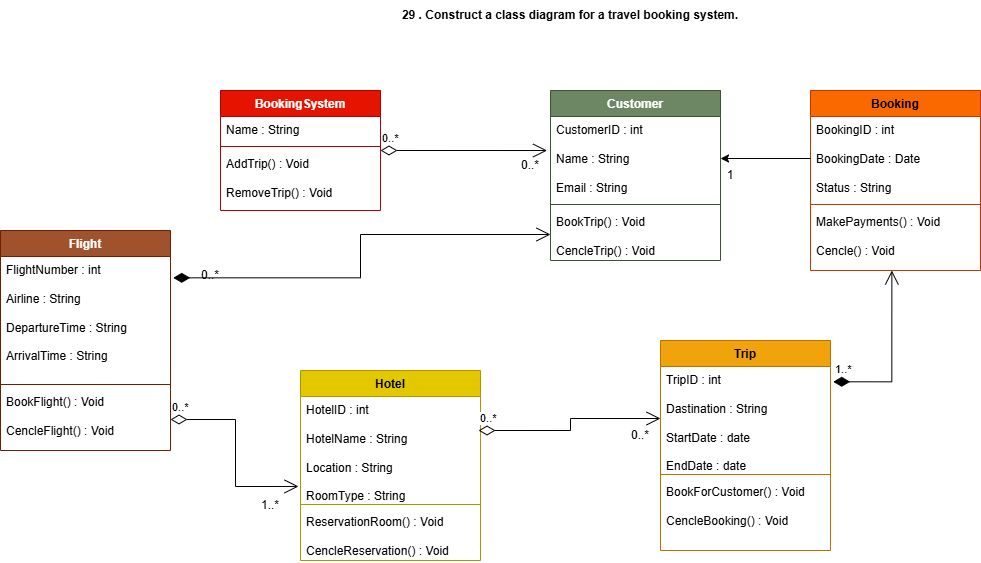

The diagram above was exported from draw.io. Its source (the exported page's mxGraphModel, read from the mxfile embedded in the PNG):
<mxGraphModel dx="2160" dy="708" grid="1" gridSize="10" guides="1" tooltips="1" connect="1" arrows="1" fold="1" page="1" pageScale="1" pageWidth="850" pageHeight="1100" math="0" shadow="0">
  <root>
    <mxCell id="0" />
    <mxCell id="1" parent="0" />
    <mxCell id="XMZP1dHHUhkJw2T42agS-1" parent="1" style="text;html=1;whiteSpace=wrap;strokeColor=none;fillColor=none;align=center;verticalAlign=middle;rounded=0;" value="&lt;b&gt;29 .&amp;nbsp;Construct a class diagram for a travel booking system.&lt;/b&gt;" vertex="1">
      <mxGeometry height="30" width="360" x="210" y="10" as="geometry" />
    </mxCell>
    <mxCell id="XMZP1dHHUhkJw2T42agS-2" parent="1" style="swimlane;fontStyle=1;align=center;verticalAlign=top;childLayout=stackLayout;horizontal=1;startSize=26;horizontalStack=0;resizeParent=1;resizeParentMax=0;resizeLast=0;collapsible=1;marginBottom=0;whiteSpace=wrap;html=1;fillColor=#e51400;fontColor=#ffffff;strokeColor=#B20000;" value="BookingSystem" vertex="1">
      <mxGeometry height="120" width="160" x="40" y="100" as="geometry" />
    </mxCell>
    <mxCell id="XMZP1dHHUhkJw2T42agS-3" parent="XMZP1dHHUhkJw2T42agS-2" style="text;strokeColor=none;fillColor=none;align=left;verticalAlign=top;spacingLeft=4;spacingRight=4;overflow=hidden;rotatable=0;points=[[0,0.5],[1,0.5]];portConstraint=eastwest;whiteSpace=wrap;html=1;" value="Name : String" vertex="1">
      <mxGeometry height="26" width="160" y="26" as="geometry" />
    </mxCell>
    <mxCell id="XMZP1dHHUhkJw2T42agS-4" parent="XMZP1dHHUhkJw2T42agS-2" style="line;strokeWidth=1;fillColor=none;align=left;verticalAlign=middle;spacingTop=-1;spacingLeft=3;spacingRight=3;rotatable=0;labelPosition=right;points=[];portConstraint=eastwest;strokeColor=inherit;" value="" vertex="1">
      <mxGeometry height="8" width="160" y="52" as="geometry" />
    </mxCell>
    <mxCell id="XMZP1dHHUhkJw2T42agS-5" parent="XMZP1dHHUhkJw2T42agS-2" style="text;strokeColor=none;fillColor=none;align=left;verticalAlign=top;spacingLeft=4;spacingRight=4;overflow=hidden;rotatable=0;points=[[0,0.5],[1,0.5]];portConstraint=eastwest;whiteSpace=wrap;html=1;" value="AddTrip() : Void&lt;div&gt;&lt;br&gt;&lt;/div&gt;&lt;div&gt;RemoveTrip() : Void&lt;/div&gt;" vertex="1">
      <mxGeometry height="60" width="160" y="60" as="geometry" />
    </mxCell>
    <mxCell id="XMZP1dHHUhkJw2T42agS-6" parent="1" style="swimlane;fontStyle=1;align=center;verticalAlign=top;childLayout=stackLayout;horizontal=1;startSize=26;horizontalStack=0;resizeParent=1;resizeParentMax=0;resizeLast=0;collapsible=1;marginBottom=0;whiteSpace=wrap;html=1;fillColor=#6d8764;fontColor=#ffffff;strokeColor=#3A5431;" value="Customer" vertex="1">
      <mxGeometry height="170" width="170" x="370" y="100" as="geometry" />
    </mxCell>
    <mxCell id="XMZP1dHHUhkJw2T42agS-7" parent="XMZP1dHHUhkJw2T42agS-6" style="text;strokeColor=none;fillColor=none;align=left;verticalAlign=top;spacingLeft=4;spacingRight=4;overflow=hidden;rotatable=0;points=[[0,0.5],[1,0.5]];portConstraint=eastwest;whiteSpace=wrap;html=1;" value="CustomerID : int&lt;div&gt;&lt;br&gt;&lt;/div&gt;&lt;div&gt;Name : String&lt;/div&gt;&lt;div&gt;&lt;br&gt;&lt;/div&gt;&lt;div&gt;Email : String&lt;/div&gt;" vertex="1">
      <mxGeometry height="84" width="170" y="26" as="geometry" />
    </mxCell>
    <mxCell id="XMZP1dHHUhkJw2T42agS-8" parent="XMZP1dHHUhkJw2T42agS-6" style="line;strokeWidth=1;fillColor=none;align=left;verticalAlign=middle;spacingTop=-1;spacingLeft=3;spacingRight=3;rotatable=0;labelPosition=right;points=[];portConstraint=eastwest;strokeColor=inherit;" value="" vertex="1">
      <mxGeometry height="8" width="170" y="110" as="geometry" />
    </mxCell>
    <mxCell id="XMZP1dHHUhkJw2T42agS-9" parent="XMZP1dHHUhkJw2T42agS-6" style="text;strokeColor=none;fillColor=none;align=left;verticalAlign=top;spacingLeft=4;spacingRight=4;overflow=hidden;rotatable=0;points=[[0,0.5],[1,0.5]];portConstraint=eastwest;whiteSpace=wrap;html=1;" value="BookTrip() : Void&amp;nbsp;&lt;div&gt;&lt;br&gt;&lt;/div&gt;&lt;div&gt;CencleTrip() : Void&lt;/div&gt;" vertex="1">
      <mxGeometry height="52" width="170" y="118" as="geometry" />
    </mxCell>
    <mxCell id="XMZP1dHHUhkJw2T42agS-10" edge="1" parent="1" style="endArrow=open;html=1;endSize=12;startArrow=diamondThin;startSize=14;startFill=0;edgeStyle=orthogonalEdgeStyle;align=left;verticalAlign=bottom;rounded=0;entryX=-0.02;entryY=0.405;entryDx=0;entryDy=0;entryPerimeter=0;" target="XMZP1dHHUhkJw2T42agS-7" value="0..*">
      <mxGeometry relative="1" x="-1" y="3" as="geometry">
        <mxPoint x="200" y="160" as="sourcePoint" />
        <mxPoint x="360" y="160" as="targetPoint" />
      </mxGeometry>
    </mxCell>
    <mxCell id="XMZP1dHHUhkJw2T42agS-11" parent="1" style="text;html=1;whiteSpace=wrap;strokeColor=none;fillColor=none;align=center;verticalAlign=middle;rounded=0;" value="0..*" vertex="1">
      <mxGeometry height="30" width="60" x="320" y="160" as="geometry" />
    </mxCell>
    <mxCell id="XMZP1dHHUhkJw2T42agS-12" parent="1" style="swimlane;fontStyle=1;align=center;verticalAlign=top;childLayout=stackLayout;horizontal=1;startSize=26;horizontalStack=0;resizeParent=1;resizeParentMax=0;resizeLast=0;collapsible=1;marginBottom=0;whiteSpace=wrap;html=1;fillColor=#fa6800;fontColor=#000000;strokeColor=#C73500;" value="Booking" vertex="1">
      <mxGeometry height="180" width="170" x="630" y="100" as="geometry" />
    </mxCell>
    <mxCell id="XMZP1dHHUhkJw2T42agS-13" parent="XMZP1dHHUhkJw2T42agS-12" style="text;strokeColor=none;fillColor=none;align=left;verticalAlign=top;spacingLeft=4;spacingRight=4;overflow=hidden;rotatable=0;points=[[0,0.5],[1,0.5]];portConstraint=eastwest;whiteSpace=wrap;html=1;" value="BookingID : int&lt;div&gt;&lt;br&gt;&lt;/div&gt;&lt;div&gt;BookingDate : Date&lt;/div&gt;&lt;div&gt;&lt;br&gt;&lt;/div&gt;&lt;div&gt;Status : String&lt;/div&gt;" vertex="1">
      <mxGeometry height="84" width="170" y="26" as="geometry" />
    </mxCell>
    <mxCell id="XMZP1dHHUhkJw2T42agS-14" parent="XMZP1dHHUhkJw2T42agS-12" style="line;strokeWidth=1;fillColor=none;align=left;verticalAlign=middle;spacingTop=-1;spacingLeft=3;spacingRight=3;rotatable=0;labelPosition=right;points=[];portConstraint=eastwest;strokeColor=inherit;" value="" vertex="1">
      <mxGeometry height="8" width="170" y="110" as="geometry" />
    </mxCell>
    <mxCell id="XMZP1dHHUhkJw2T42agS-15" parent="XMZP1dHHUhkJw2T42agS-12" style="text;strokeColor=none;fillColor=none;align=left;verticalAlign=top;spacingLeft=4;spacingRight=4;overflow=hidden;rotatable=0;points=[[0,0.5],[1,0.5]];portConstraint=eastwest;whiteSpace=wrap;html=1;" value="MakePayments() : Void&lt;div&gt;&lt;br&gt;&lt;/div&gt;&lt;div&gt;Cencle() : Void&lt;/div&gt;" vertex="1">
      <mxGeometry height="62" width="170" y="118" as="geometry" />
    </mxCell>
    <mxCell id="XMZP1dHHUhkJw2T42agS-16" edge="1" parent="1" source="XMZP1dHHUhkJw2T42agS-13" style="endArrow=classic;html=1;rounded=0;entryX=1;entryY=0.5;entryDx=0;entryDy=0;exitX=0;exitY=0.5;exitDx=0;exitDy=0;" target="XMZP1dHHUhkJw2T42agS-7" value="">
      <mxGeometry height="50" relative="1" width="50" as="geometry">
        <mxPoint x="570" y="230" as="sourcePoint" />
        <mxPoint x="620" y="180" as="targetPoint" />
      </mxGeometry>
    </mxCell>
    <mxCell id="XMZP1dHHUhkJw2T42agS-17" parent="1" style="text;html=1;whiteSpace=wrap;strokeColor=none;fillColor=none;align=center;verticalAlign=middle;rounded=0;" value="1" vertex="1">
      <mxGeometry height="30" width="60" x="520" y="170" as="geometry" />
    </mxCell>
    <mxCell id="XMZP1dHHUhkJw2T42agS-18" parent="1" style="swimlane;fontStyle=1;align=center;verticalAlign=top;childLayout=stackLayout;horizontal=1;startSize=26;horizontalStack=0;resizeParent=1;resizeParentMax=0;resizeLast=0;collapsible=1;marginBottom=0;whiteSpace=wrap;html=1;fillColor=#f0a30a;fontColor=#000000;strokeColor=#BD7000;" value="Trip" vertex="1">
      <mxGeometry height="210" width="170" x="480" y="350" as="geometry" />
    </mxCell>
    <mxCell id="XMZP1dHHUhkJw2T42agS-19" parent="XMZP1dHHUhkJw2T42agS-18" style="text;strokeColor=none;fillColor=none;align=left;verticalAlign=top;spacingLeft=4;spacingRight=4;overflow=hidden;rotatable=0;points=[[0,0.5],[1,0.5]];portConstraint=eastwest;whiteSpace=wrap;html=1;" value="TripID : int&lt;div&gt;&lt;br&gt;&lt;/div&gt;&lt;div&gt;Dastination : String&lt;/div&gt;&lt;div&gt;&lt;br&gt;&lt;/div&gt;&lt;div&gt;StartDate : date&lt;/div&gt;&lt;div&gt;&lt;br&gt;&lt;/div&gt;&lt;div&gt;EndDate : date&lt;/div&gt;" vertex="1">
      <mxGeometry height="104" width="170" y="26" as="geometry" />
    </mxCell>
    <mxCell id="XMZP1dHHUhkJw2T42agS-20" parent="XMZP1dHHUhkJw2T42agS-18" style="line;strokeWidth=1;fillColor=none;align=left;verticalAlign=middle;spacingTop=-1;spacingLeft=3;spacingRight=3;rotatable=0;labelPosition=right;points=[];portConstraint=eastwest;strokeColor=inherit;" value="" vertex="1">
      <mxGeometry height="8" width="170" y="130" as="geometry" />
    </mxCell>
    <mxCell id="XMZP1dHHUhkJw2T42agS-21" parent="XMZP1dHHUhkJw2T42agS-18" style="text;strokeColor=none;fillColor=none;align=left;verticalAlign=top;spacingLeft=4;spacingRight=4;overflow=hidden;rotatable=0;points=[[0,0.5],[1,0.5]];portConstraint=eastwest;whiteSpace=wrap;html=1;" value="BookForCustomer() : Void&lt;div&gt;&lt;br&gt;&lt;/div&gt;&lt;div&gt;CencleBooking() : Void&lt;/div&gt;" vertex="1">
      <mxGeometry height="72" width="170" y="138" as="geometry" />
    </mxCell>
    <mxCell id="XMZP1dHHUhkJw2T42agS-22" edge="1" parent="1" source="XMZP1dHHUhkJw2T42agS-19" style="endArrow=open;html=1;endSize=12;startArrow=diamondThin;startSize=14;startFill=1;edgeStyle=orthogonalEdgeStyle;align=left;verticalAlign=bottom;rounded=0;entryX=0.008;entryY=0.28;entryDx=0;entryDy=0;entryPerimeter=0;exitX=1.016;exitY=0.147;exitDx=0;exitDy=0;exitPerimeter=0;" value="1..*">
      <mxGeometry relative="1" x="-1" y="3" as="geometry">
        <mxPoint x="620" y="424.64" as="sourcePoint" />
        <mxPoint x="711.3599999999999" y="280" as="targetPoint" />
      </mxGeometry>
    </mxCell>
    <mxCell id="XMZP1dHHUhkJw2T42agS-23" parent="1" style="swimlane;fontStyle=1;align=center;verticalAlign=top;childLayout=stackLayout;horizontal=1;startSize=26;horizontalStack=0;resizeParent=1;resizeParentMax=0;resizeLast=0;collapsible=1;marginBottom=0;whiteSpace=wrap;html=1;fillColor=#e3c800;fontColor=#000000;strokeColor=#B09500;" value="Hotel" vertex="1">
      <mxGeometry height="190" width="180" x="120" y="380" as="geometry" />
    </mxCell>
    <mxCell id="XMZP1dHHUhkJw2T42agS-24" parent="XMZP1dHHUhkJw2T42agS-23" style="text;strokeColor=none;fillColor=none;align=left;verticalAlign=top;spacingLeft=4;spacingRight=4;overflow=hidden;rotatable=0;points=[[0,0.5],[1,0.5]];portConstraint=eastwest;whiteSpace=wrap;html=1;" value="HotelID : int&lt;div&gt;&lt;br&gt;&lt;/div&gt;&lt;div&gt;HotelName : String&lt;/div&gt;&lt;div&gt;&lt;br&gt;&lt;/div&gt;&lt;div&gt;Location : String&lt;/div&gt;&lt;div&gt;&lt;br&gt;&lt;/div&gt;&lt;div&gt;RoomType : String&lt;/div&gt;" vertex="1">
      <mxGeometry height="104" width="180" y="26" as="geometry" />
    </mxCell>
    <mxCell id="XMZP1dHHUhkJw2T42agS-25" parent="XMZP1dHHUhkJw2T42agS-23" style="line;strokeWidth=1;fillColor=none;align=left;verticalAlign=middle;spacingTop=-1;spacingLeft=3;spacingRight=3;rotatable=0;labelPosition=right;points=[];portConstraint=eastwest;strokeColor=inherit;" value="" vertex="1">
      <mxGeometry height="8" width="180" y="130" as="geometry" />
    </mxCell>
    <mxCell id="XMZP1dHHUhkJw2T42agS-26" parent="XMZP1dHHUhkJw2T42agS-23" style="text;strokeColor=none;fillColor=none;align=left;verticalAlign=top;spacingLeft=4;spacingRight=4;overflow=hidden;rotatable=0;points=[[0,0.5],[1,0.5]];portConstraint=eastwest;whiteSpace=wrap;html=1;" value="ReservationRoom() : Void&lt;div&gt;&lt;br&gt;&lt;/div&gt;&lt;div&gt;CencleReservation() : Void&lt;/div&gt;" vertex="1">
      <mxGeometry height="52" width="180" y="138" as="geometry" />
    </mxCell>
    <mxCell id="XMZP1dHHUhkJw2T42agS-27" edge="1" parent="1" source="XMZP1dHHUhkJw2T42agS-24" style="endArrow=open;html=1;endSize=12;startArrow=diamondThin;startSize=14;startFill=0;edgeStyle=orthogonalEdgeStyle;align=left;verticalAlign=bottom;rounded=0;entryX=0;entryY=0.5;entryDx=0;entryDy=0;exitX=0.989;exitY=0.327;exitDx=0;exitDy=0;exitPerimeter=0;" target="XMZP1dHHUhkJw2T42agS-19" value="0..*">
      <mxGeometry relative="1" x="-1" y="3" as="geometry">
        <mxPoint x="310" y="430" as="sourcePoint" />
        <mxPoint x="470" y="430" as="targetPoint" />
      </mxGeometry>
    </mxCell>
    <mxCell id="XMZP1dHHUhkJw2T42agS-28" parent="1" style="text;html=1;whiteSpace=wrap;strokeColor=none;fillColor=none;align=center;verticalAlign=middle;rounded=0;" value="0..*" vertex="1">
      <mxGeometry height="30" width="60" x="430" y="430" as="geometry" />
    </mxCell>
    <mxCell id="XMZP1dHHUhkJw2T42agS-29" parent="1" style="swimlane;fontStyle=1;align=center;verticalAlign=top;childLayout=stackLayout;horizontal=1;startSize=26;horizontalStack=0;resizeParent=1;resizeParentMax=0;resizeLast=0;collapsible=1;marginBottom=0;whiteSpace=wrap;html=1;fillColor=#a0522d;fontColor=#ffffff;strokeColor=#6D1F00;" value="Flight" vertex="1">
      <mxGeometry height="220" width="170" x="-180" y="240" as="geometry" />
    </mxCell>
    <mxCell id="XMZP1dHHUhkJw2T42agS-30" parent="XMZP1dHHUhkJw2T42agS-29" style="text;strokeColor=none;fillColor=none;align=left;verticalAlign=top;spacingLeft=4;spacingRight=4;overflow=hidden;rotatable=0;points=[[0,0.5],[1,0.5]];portConstraint=eastwest;whiteSpace=wrap;html=1;" value="FlightNumber : int&lt;div&gt;&lt;br&gt;&lt;/div&gt;&lt;div&gt;Airline : String&lt;/div&gt;&lt;div&gt;&lt;br&gt;&lt;/div&gt;&lt;div&gt;DepartureTime : String&lt;/div&gt;&lt;div&gt;&lt;br&gt;&lt;/div&gt;&lt;div&gt;ArrivalTime : String&lt;/div&gt;" vertex="1">
      <mxGeometry height="124" width="170" y="26" as="geometry" />
    </mxCell>
    <mxCell id="XMZP1dHHUhkJw2T42agS-31" parent="XMZP1dHHUhkJw2T42agS-29" style="line;strokeWidth=1;fillColor=none;align=left;verticalAlign=middle;spacingTop=-1;spacingLeft=3;spacingRight=3;rotatable=0;labelPosition=right;points=[];portConstraint=eastwest;strokeColor=inherit;" value="" vertex="1">
      <mxGeometry height="8" width="170" y="150" as="geometry" />
    </mxCell>
    <mxCell id="XMZP1dHHUhkJw2T42agS-32" parent="XMZP1dHHUhkJw2T42agS-29" style="text;strokeColor=none;fillColor=none;align=left;verticalAlign=top;spacingLeft=4;spacingRight=4;overflow=hidden;rotatable=0;points=[[0,0.5],[1,0.5]];portConstraint=eastwest;whiteSpace=wrap;html=1;" value="BookFlight() : Void&lt;div&gt;&lt;br&gt;&lt;/div&gt;&lt;div&gt;CencleFlight() : Void&lt;/div&gt;" vertex="1">
      <mxGeometry height="62" width="170" y="158" as="geometry" />
    </mxCell>
    <mxCell id="XMZP1dHHUhkJw2T42agS-37" edge="1" parent="1" source="XMZP1dHHUhkJw2T42agS-30" style="endArrow=open;html=1;endSize=12;startArrow=diamondThin;startSize=14;startFill=1;edgeStyle=orthogonalEdgeStyle;align=left;verticalAlign=bottom;rounded=0;entryX=0;entryY=0.5;entryDx=0;entryDy=0;exitX=1.016;exitY=0.172;exitDx=0;exitDy=0;exitPerimeter=0;" target="XMZP1dHHUhkJw2T42agS-9" value="">
      <mxGeometry relative="1" x="-1" y="20" as="geometry">
        <mxPoint as="offset" />
        <mxPoint x="70" y="280" as="sourcePoint" />
        <mxPoint x="230" y="280" as="targetPoint" />
      </mxGeometry>
    </mxCell>
    <mxCell id="XMZP1dHHUhkJw2T42agS-38" parent="1" style="text;html=1;whiteSpace=wrap;strokeColor=none;fillColor=none;align=center;verticalAlign=middle;rounded=0;" value="0..*" vertex="1">
      <mxGeometry height="30" width="60" y="270" as="geometry" />
    </mxCell>
    <mxCell id="XMZP1dHHUhkJw2T42agS-40" edge="1" parent="1" source="XMZP1dHHUhkJw2T42agS-32" style="endArrow=open;html=1;endSize=12;startArrow=diamondThin;startSize=14;startFill=0;edgeStyle=orthogonalEdgeStyle;align=left;verticalAlign=bottom;rounded=0;entryX=-0.011;entryY=0.865;entryDx=0;entryDy=0;entryPerimeter=0;" target="XMZP1dHHUhkJw2T42agS-24" value="0..*">
      <mxGeometry relative="1" x="-1" y="3" as="geometry">
        <mxPoint x="-130" y="496" as="sourcePoint" />
        <mxPoint x="-110" y="600" as="targetPoint" />
      </mxGeometry>
    </mxCell>
    <mxCell id="XMZP1dHHUhkJw2T42agS-41" parent="1" style="text;html=1;whiteSpace=wrap;strokeColor=none;fillColor=none;align=center;verticalAlign=middle;rounded=0;" value="1..*" vertex="1">
      <mxGeometry height="30" width="60" x="60" y="500" as="geometry" />
    </mxCell>
  </root>
</mxGraphModel>